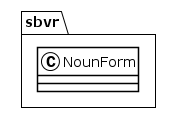

The diagram above was rendered by PlantUML. Its source (embedded in the PNG):
@startuml
!theme plain
package sbvr {
class NounForm {
}
}
@enduml